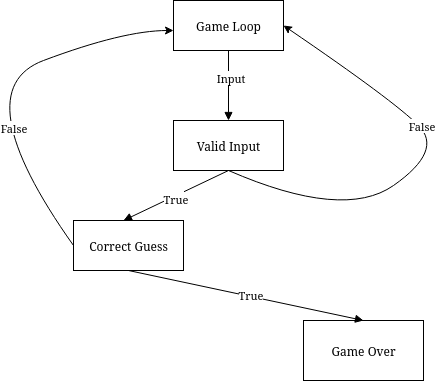

The diagram above was exported from draw.io. Its source (the exported page's mxGraphModel, read from the mxfile embedded in the PNG):
<mxGraphModel dx="1353" dy="751" grid="1" gridSize="10" guides="1" tooltips="1" connect="1" arrows="1" fold="1" page="1" pageScale="1" pageWidth="850" pageHeight="1100" math="0" shadow="0">
  <root>
    <mxCell id="0" />
    <mxCell id="1" parent="0" />
    <mxCell id="RZdFSIEoKSn2jlPcrduv-2" value="Game&amp;nbsp;Loop" style="html=1;whiteSpace=wrap;" vertex="1" parent="1">
      <mxGeometry x="370" y="220" width="110" height="50" as="geometry" />
    </mxCell>
    <mxCell id="RZdFSIEoKSn2jlPcrduv-3" value="Valid Input" style="html=1;whiteSpace=wrap;" vertex="1" parent="1">
      <mxGeometry x="370" y="340" width="110" height="50" as="geometry" />
    </mxCell>
    <mxCell id="RZdFSIEoKSn2jlPcrduv-4" value="" style="html=1;verticalAlign=bottom;endArrow=block;curved=0;rounded=0;" edge="1" parent="1">
      <mxGeometry width="80" relative="1" as="geometry">
        <mxPoint x="425" y="390" as="sourcePoint" />
        <mxPoint x="320" y="440" as="targetPoint" />
      </mxGeometry>
    </mxCell>
    <mxCell id="RZdFSIEoKSn2jlPcrduv-6" value="int" style="edgeLabel;html=1;align=center;verticalAlign=middle;resizable=0;points=[];" vertex="1" connectable="0" parent="RZdFSIEoKSn2jlPcrduv-4">
      <mxGeometry x="0.0004" y="-1" relative="1" as="geometry">
        <mxPoint as="offset" />
      </mxGeometry>
    </mxCell>
    <mxCell id="RZdFSIEoKSn2jlPcrduv-7" value="True" style="edgeLabel;html=1;align=center;verticalAlign=middle;resizable=0;points=[];" vertex="1" connectable="0" parent="RZdFSIEoKSn2jlPcrduv-4">
      <mxGeometry x="0.0299" y="2" relative="1" as="geometry">
        <mxPoint as="offset" />
      </mxGeometry>
    </mxCell>
    <mxCell id="RZdFSIEoKSn2jlPcrduv-11" value="" style="html=1;verticalAlign=bottom;endArrow=block;curved=0;rounded=0;entryX=0.5;entryY=0;entryDx=0;entryDy=0;" edge="1" parent="1" target="RZdFSIEoKSn2jlPcrduv-3">
      <mxGeometry width="80" relative="1" as="geometry">
        <mxPoint x="425" y="270" as="sourcePoint" />
        <mxPoint x="505" y="270" as="targetPoint" />
      </mxGeometry>
    </mxCell>
    <mxCell id="RZdFSIEoKSn2jlPcrduv-12" value="Input" style="edgeLabel;html=1;align=center;verticalAlign=middle;resizable=0;points=[];" vertex="1" connectable="0" parent="RZdFSIEoKSn2jlPcrduv-11">
      <mxGeometry x="-0.2571" y="1" relative="1" as="geometry">
        <mxPoint as="offset" />
      </mxGeometry>
    </mxCell>
    <mxCell id="RZdFSIEoKSn2jlPcrduv-13" value="Correct Guess" style="html=1;whiteSpace=wrap;" vertex="1" parent="1">
      <mxGeometry x="270" y="440" width="110" height="50" as="geometry" />
    </mxCell>
    <mxCell id="RZdFSIEoKSn2jlPcrduv-25" value="Game Over" style="rounded=0;whiteSpace=wrap;html=1;" vertex="1" parent="1">
      <mxGeometry x="500" y="540" width="120" height="60" as="geometry" />
    </mxCell>
    <mxCell id="RZdFSIEoKSn2jlPcrduv-26" value="" style="curved=1;endArrow=classic;html=1;rounded=0;entryX=1;entryY=0.5;entryDx=0;entryDy=0;exitX=0.5;exitY=1;exitDx=0;exitDy=0;" edge="1" parent="1" source="RZdFSIEoKSn2jlPcrduv-3" target="RZdFSIEoKSn2jlPcrduv-2">
      <mxGeometry width="50" height="50" relative="1" as="geometry">
        <mxPoint x="590" y="370" as="sourcePoint" />
        <mxPoint x="640" y="320" as="targetPoint" />
        <Array as="points">
          <mxPoint x="540" y="440" />
          <mxPoint x="640" y="370" />
          <mxPoint x="590" y="320" />
        </Array>
      </mxGeometry>
    </mxCell>
    <mxCell id="RZdFSIEoKSn2jlPcrduv-27" value="False" style="edgeLabel;html=1;align=center;verticalAlign=middle;resizable=0;points=[];" vertex="1" connectable="0" parent="RZdFSIEoKSn2jlPcrduv-26">
      <mxGeometry x="0.2439" y="-2" relative="1" as="geometry">
        <mxPoint as="offset" />
      </mxGeometry>
    </mxCell>
    <mxCell id="RZdFSIEoKSn2jlPcrduv-28" value="" style="html=1;verticalAlign=bottom;endArrow=block;curved=0;rounded=0;entryX=0.5;entryY=0;entryDx=0;entryDy=0;" edge="1" parent="1" target="RZdFSIEoKSn2jlPcrduv-25">
      <mxGeometry width="80" relative="1" as="geometry">
        <mxPoint x="325" y="490" as="sourcePoint" />
        <mxPoint x="220" y="540" as="targetPoint" />
      </mxGeometry>
    </mxCell>
    <mxCell id="RZdFSIEoKSn2jlPcrduv-29" value="int" style="edgeLabel;html=1;align=center;verticalAlign=middle;resizable=0;points=[];" vertex="1" connectable="0" parent="RZdFSIEoKSn2jlPcrduv-28">
      <mxGeometry x="0.0004" y="-1" relative="1" as="geometry">
        <mxPoint as="offset" />
      </mxGeometry>
    </mxCell>
    <mxCell id="RZdFSIEoKSn2jlPcrduv-30" value="True" style="edgeLabel;html=1;align=center;verticalAlign=middle;resizable=0;points=[];" vertex="1" connectable="0" parent="RZdFSIEoKSn2jlPcrduv-28">
      <mxGeometry x="0.0299" y="2" relative="1" as="geometry">
        <mxPoint as="offset" />
      </mxGeometry>
    </mxCell>
    <mxCell id="RZdFSIEoKSn2jlPcrduv-44" value="" style="curved=1;endArrow=classic;html=1;rounded=0;exitX=0;exitY=0.5;exitDx=0;exitDy=0;" edge="1" parent="1" source="RZdFSIEoKSn2jlPcrduv-13">
      <mxGeometry width="50" height="50" relative="1" as="geometry">
        <mxPoint x="320" y="300" as="sourcePoint" />
        <mxPoint x="370" y="250" as="targetPoint" />
        <Array as="points">
          <mxPoint x="160" y="310" />
          <mxPoint x="320" y="250" />
        </Array>
      </mxGeometry>
    </mxCell>
    <mxCell id="RZdFSIEoKSn2jlPcrduv-45" value="False" style="edgeLabel;html=1;align=center;verticalAlign=middle;resizable=0;points=[];" vertex="1" connectable="0" parent="RZdFSIEoKSn2jlPcrduv-44">
      <mxGeometry x="-0.3559" y="-19" relative="1" as="geometry">
        <mxPoint as="offset" />
      </mxGeometry>
    </mxCell>
  </root>
</mxGraphModel>